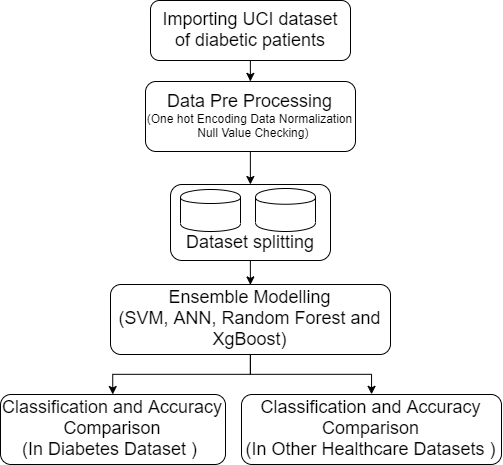

The diagram above was exported from draw.io. Its source (the exported page's mxGraphModel, read from the mxfile embedded in the PNG):
<mxGraphModel dx="1221" dy="625" grid="1" gridSize="10" guides="1" tooltips="1" connect="1" arrows="1" fold="1" page="1" pageScale="1" pageWidth="850" pageHeight="1100" math="0" shadow="0">
  <root>
    <mxCell id="0" />
    <mxCell id="1" parent="0" />
    <mxCell id="iLBwZsCsEkuk37PuVvah-19" style="edgeStyle=orthogonalEdgeStyle;rounded=0;orthogonalLoop=1;jettySize=auto;html=1;entryX=0.5;entryY=0;entryDx=0;entryDy=0;" parent="1" source="iLBwZsCsEkuk37PuVvah-1" target="iLBwZsCsEkuk37PuVvah-2" edge="1">
      <mxGeometry relative="1" as="geometry">
        <mxPoint x="432" y="120" as="targetPoint" />
      </mxGeometry>
    </mxCell>
    <mxCell id="iLBwZsCsEkuk37PuVvah-1" value="&lt;font style=&quot;font-size: 18px&quot;&gt;Importing UCI dataset &lt;br&gt;of diabetic patients&lt;/font&gt;" style="rounded=1;whiteSpace=wrap;html=1;" parent="1" vertex="1">
      <mxGeometry x="325" y="20" width="200" height="60" as="geometry" />
    </mxCell>
    <mxCell id="4OmFwlP4scYvWAoTNND8-2" style="edgeStyle=orthogonalEdgeStyle;rounded=0;orthogonalLoop=1;jettySize=auto;html=1;" edge="1" parent="1" source="iLBwZsCsEkuk37PuVvah-2" target="iLBwZsCsEkuk37PuVvah-7">
      <mxGeometry relative="1" as="geometry" />
    </mxCell>
    <mxCell id="iLBwZsCsEkuk37PuVvah-2" value="&lt;span style=&quot;font-size: 18px&quot;&gt;Data Pre Processing&lt;br&gt;&lt;/span&gt;(One hot Encoding Data Normalization&lt;br&gt;&amp;nbsp; Null Value Checking)" style="rounded=1;whiteSpace=wrap;html=1;" parent="1" vertex="1">
      <mxGeometry x="320" y="101" width="210" height="70" as="geometry" />
    </mxCell>
    <mxCell id="iLBwZsCsEkuk37PuVvah-21" style="edgeStyle=orthogonalEdgeStyle;rounded=0;orthogonalLoop=1;jettySize=auto;html=1;entryX=0.5;entryY=0;entryDx=0;entryDy=0;" parent="1" source="iLBwZsCsEkuk37PuVvah-7" target="iLBwZsCsEkuk37PuVvah-12" edge="1">
      <mxGeometry relative="1" as="geometry" />
    </mxCell>
    <mxCell id="iLBwZsCsEkuk37PuVvah-7" value="&lt;font style=&quot;font-size: 18px&quot;&gt;&lt;br&gt;&lt;br&gt;Dataset splitting&lt;/font&gt;" style="rounded=1;whiteSpace=wrap;html=1;" parent="1" vertex="1">
      <mxGeometry x="345" y="204" width="160" height="76" as="geometry" />
    </mxCell>
    <mxCell id="iLBwZsCsEkuk37PuVvah-8" value="" style="shape=cylinder;whiteSpace=wrap;html=1;boundedLbl=1;backgroundOutline=1;" parent="1" vertex="1">
      <mxGeometry x="355" y="209" width="60" height="42" as="geometry" />
    </mxCell>
    <mxCell id="iLBwZsCsEkuk37PuVvah-9" value="" style="shape=cylinder;whiteSpace=wrap;html=1;boundedLbl=1;backgroundOutline=1;" parent="1" vertex="1">
      <mxGeometry x="430" y="208" width="60" height="43" as="geometry" />
    </mxCell>
    <mxCell id="iLBwZsCsEkuk37PuVvah-22" style="edgeStyle=orthogonalEdgeStyle;rounded=0;orthogonalLoop=1;jettySize=auto;html=1;" parent="1" source="iLBwZsCsEkuk37PuVvah-12" target="iLBwZsCsEkuk37PuVvah-14" edge="1">
      <mxGeometry relative="1" as="geometry" />
    </mxCell>
    <mxCell id="iLBwZsCsEkuk37PuVvah-23" style="edgeStyle=orthogonalEdgeStyle;rounded=0;orthogonalLoop=1;jettySize=auto;html=1;entryX=0.5;entryY=0;entryDx=0;entryDy=0;" parent="1" source="iLBwZsCsEkuk37PuVvah-12" target="iLBwZsCsEkuk37PuVvah-15" edge="1">
      <mxGeometry relative="1" as="geometry" />
    </mxCell>
    <mxCell id="iLBwZsCsEkuk37PuVvah-12" value="&lt;font style=&quot;font-size: 18px&quot;&gt;Ensemble Modelling&lt;br&gt;(SVM, ANN, Random Forest and XgBoost)&lt;/font&gt;" style="rounded=1;whiteSpace=wrap;html=1;" parent="1" vertex="1">
      <mxGeometry x="285" y="304" width="280" height="70" as="geometry" />
    </mxCell>
    <mxCell id="iLBwZsCsEkuk37PuVvah-14" value="&lt;font style=&quot;font-size: 18px&quot;&gt;Classification and Accuracy Comparison&lt;br&gt;(In Diabetes Dataset )&amp;nbsp;&lt;/font&gt;" style="rounded=1;whiteSpace=wrap;html=1;" parent="1" vertex="1">
      <mxGeometry x="175" y="414" width="225" height="70" as="geometry" />
    </mxCell>
    <mxCell id="iLBwZsCsEkuk37PuVvah-15" value="&lt;font style=&quot;font-size: 18px&quot;&gt;Classification and Accuracy Comparison&lt;br&gt;(In Other Healthcare Datasets )&lt;/font&gt;" style="rounded=1;whiteSpace=wrap;html=1;" parent="1" vertex="1">
      <mxGeometry x="416" y="414" width="260" height="70" as="geometry" />
    </mxCell>
  </root>
</mxGraphModel>